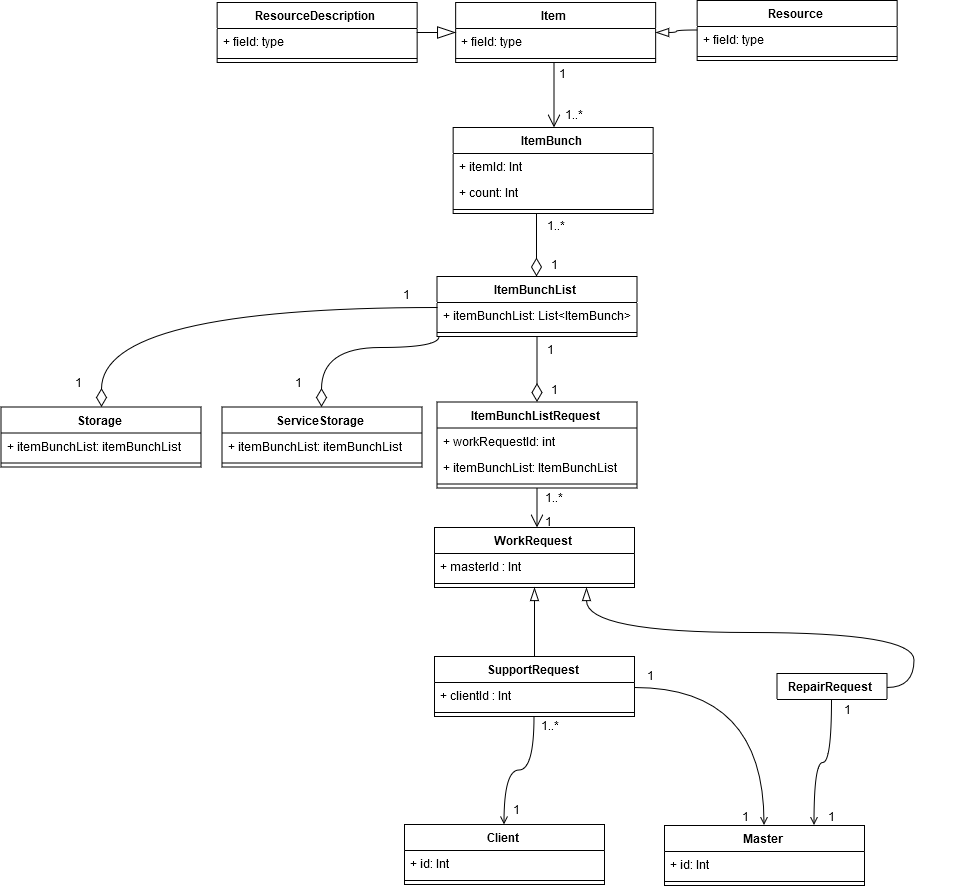

The diagram above was exported from draw.io. Its source (the exported page's mxGraphModel, read from the mxfile embedded in the PNG):
<mxGraphModel dx="2700" dy="1433" grid="0" gridSize="10" guides="1" tooltips="1" connect="1" arrows="1" fold="1" page="0" pageScale="1" pageWidth="827" pageHeight="1169" math="0" shadow="0">
  <root>
    <mxCell id="0" />
    <mxCell id="1" parent="0" />
    <mxCell id="2" style="edgeStyle=orthogonalEdgeStyle;curved=1;comic=0;orthogonalLoop=1;jettySize=auto;html=1;shadow=0;endArrow=open;endFill=0;endSize=11;strokeColor=#000000;strokeWidth=1;" edge="1" source="3" target="21" parent="1">
      <mxGeometry relative="1" as="geometry">
        <Array as="points">
          <mxPoint x="1375.5" y="1728" />
          <mxPoint x="1375.5" y="1728" />
        </Array>
      </mxGeometry>
    </mxCell>
    <mxCell id="3" value="ItemBunchListRequest" style="swimlane;fontStyle=1;align=center;verticalAlign=top;childLayout=stackLayout;horizontal=1;startSize=26;horizontalStack=0;resizeParent=1;resizeParentMax=0;resizeLast=0;collapsible=1;marginBottom=0;" vertex="1" parent="1">
      <mxGeometry x="1295.5" y="1591.5" width="200" height="86" as="geometry" />
    </mxCell>
    <mxCell id="4" value="+ workRequestId: int" style="text;strokeColor=none;fillColor=none;align=left;verticalAlign=top;spacingLeft=4;spacingRight=4;overflow=hidden;rotatable=0;points=[[0,0.5],[1,0.5]];portConstraint=eastwest;" vertex="1" parent="3">
      <mxGeometry y="26" width="200" height="26" as="geometry" />
    </mxCell>
    <mxCell id="5" value="+ itemBunchList: ItemBunchList" style="text;strokeColor=none;fillColor=none;align=left;verticalAlign=top;spacingLeft=4;spacingRight=4;overflow=hidden;rotatable=0;points=[[0,0.5],[1,0.5]];portConstraint=eastwest;" vertex="1" parent="3">
      <mxGeometry y="52" width="200" height="26" as="geometry" />
    </mxCell>
    <mxCell id="6" value="" style="line;strokeWidth=1;fillColor=none;align=left;verticalAlign=middle;spacingTop=-1;spacingLeft=3;spacingRight=3;rotatable=0;labelPosition=right;points=[];portConstraint=eastwest;" vertex="1" parent="3">
      <mxGeometry y="78" width="200" height="8" as="geometry" />
    </mxCell>
    <mxCell id="7" style="orthogonalLoop=1;jettySize=auto;html=1;strokeColor=#000000;edgeStyle=orthogonalEdgeStyle;curved=1;shadow=0;comic=0;endArrow=open;endFill=0;" edge="1" source="10" target="13" parent="1">
      <mxGeometry relative="1" as="geometry" />
    </mxCell>
    <mxCell id="8" style="edgeStyle=orthogonalEdgeStyle;orthogonalLoop=1;jettySize=auto;html=1;entryX=0.5;entryY=0;entryDx=0;entryDy=0;curved=1;endArrow=open;endFill=0;" edge="1" source="10" target="16" parent="1">
      <mxGeometry relative="1" as="geometry" />
    </mxCell>
    <mxCell id="9" style="edgeStyle=orthogonalEdgeStyle;curved=1;comic=0;orthogonalLoop=1;jettySize=auto;html=1;shadow=0;endArrow=blockThin;endFill=0;endSize=11;strokeColor=#000000;strokeWidth=1;" edge="1" source="10" target="21" parent="1">
      <mxGeometry relative="1" as="geometry" />
    </mxCell>
    <mxCell id="10" value="SupportRequest" style="swimlane;fontStyle=1;align=center;verticalAlign=top;childLayout=stackLayout;horizontal=1;startSize=26;horizontalStack=0;resizeParent=1;resizeParentMax=0;resizeLast=0;collapsible=1;marginBottom=0;" vertex="1" parent="1">
      <mxGeometry x="1293" y="1846" width="200" height="60" as="geometry" />
    </mxCell>
    <mxCell id="11" value="+ clientId : Int" style="text;strokeColor=none;fillColor=none;align=left;verticalAlign=top;spacingLeft=4;spacingRight=4;overflow=hidden;rotatable=0;points=[[0,0.5],[1,0.5]];portConstraint=eastwest;" vertex="1" parent="10">
      <mxGeometry y="26" width="200" height="26" as="geometry" />
    </mxCell>
    <mxCell id="12" value="" style="line;strokeWidth=1;fillColor=none;align=left;verticalAlign=middle;spacingTop=-1;spacingLeft=3;spacingRight=3;rotatable=0;labelPosition=right;points=[];portConstraint=eastwest;" vertex="1" parent="10">
      <mxGeometry y="52" width="200" height="8" as="geometry" />
    </mxCell>
    <mxCell id="13" value="Client" style="swimlane;fontStyle=1;align=center;verticalAlign=top;childLayout=stackLayout;horizontal=1;startSize=26;horizontalStack=0;resizeParent=1;resizeParentMax=0;resizeLast=0;collapsible=1;marginBottom=0;" vertex="1" parent="1">
      <mxGeometry x="1263" y="2014" width="200" height="60" as="geometry" />
    </mxCell>
    <mxCell id="14" value="+ id: Int" style="text;strokeColor=none;fillColor=none;align=left;verticalAlign=top;spacingLeft=4;spacingRight=4;overflow=hidden;rotatable=0;points=[[0,0.5],[1,0.5]];portConstraint=eastwest;" vertex="1" parent="13">
      <mxGeometry y="26" width="200" height="26" as="geometry" />
    </mxCell>
    <mxCell id="15" value="" style="line;strokeWidth=1;fillColor=none;align=left;verticalAlign=middle;spacingTop=-1;spacingLeft=3;spacingRight=3;rotatable=0;labelPosition=right;points=[];portConstraint=eastwest;" vertex="1" parent="13">
      <mxGeometry y="52" width="200" height="8" as="geometry" />
    </mxCell>
    <mxCell id="16" value="Master" style="swimlane;fontStyle=1;align=center;verticalAlign=top;childLayout=stackLayout;horizontal=1;startSize=26;horizontalStack=0;resizeParent=1;resizeParentMax=0;resizeLast=0;collapsible=1;marginBottom=0;" vertex="1" parent="1">
      <mxGeometry x="1523" y="2015" width="200" height="60" as="geometry" />
    </mxCell>
    <mxCell id="17" value="+ id: Int" style="text;strokeColor=none;fillColor=none;align=left;verticalAlign=top;spacingLeft=4;spacingRight=4;overflow=hidden;rotatable=0;points=[[0,0.5],[1,0.5]];portConstraint=eastwest;" vertex="1" parent="16">
      <mxGeometry y="26" width="200" height="26" as="geometry" />
    </mxCell>
    <mxCell id="18" value="" style="line;strokeWidth=1;fillColor=none;align=left;verticalAlign=middle;spacingTop=-1;spacingLeft=3;spacingRight=3;rotatable=0;labelPosition=right;points=[];portConstraint=eastwest;" vertex="1" parent="16">
      <mxGeometry y="52" width="200" height="8" as="geometry" />
    </mxCell>
    <mxCell id="19" style="edgeStyle=orthogonalEdgeStyle;orthogonalLoop=1;jettySize=auto;html=1;entryX=0.75;entryY=0;entryDx=0;entryDy=0;curved=1;endArrow=open;endFill=0;" edge="1" source="54" target="16" parent="1">
      <mxGeometry relative="1" as="geometry" />
    </mxCell>
    <mxCell id="20" style="edgeStyle=orthogonalEdgeStyle;curved=1;comic=0;orthogonalLoop=1;jettySize=auto;html=1;shadow=0;endArrow=blockThin;endFill=0;endSize=11;strokeColor=#000000;strokeWidth=1;" edge="1" source="54" target="21" parent="1">
      <mxGeometry relative="1" as="geometry">
        <Array as="points">
          <mxPoint x="1772.5" y="1823" />
          <mxPoint x="1445.5" y="1823" />
        </Array>
      </mxGeometry>
    </mxCell>
    <mxCell id="21" value="WorkRequest" style="swimlane;fontStyle=1;align=center;verticalAlign=top;childLayout=stackLayout;horizontal=1;startSize=26;horizontalStack=0;resizeParent=1;resizeParentMax=0;resizeLast=0;collapsible=1;marginBottom=0;" vertex="1" parent="1">
      <mxGeometry x="1293" y="1717" width="200" height="60" as="geometry" />
    </mxCell>
    <mxCell id="22" value="+ masterId : Int" style="text;strokeColor=none;fillColor=none;align=left;verticalAlign=top;spacingLeft=4;spacingRight=4;overflow=hidden;rotatable=0;points=[[0,0.5],[1,0.5]];portConstraint=eastwest;" vertex="1" parent="21">
      <mxGeometry y="26" width="200" height="26" as="geometry" />
    </mxCell>
    <mxCell id="23" value="" style="line;strokeWidth=1;fillColor=none;align=left;verticalAlign=middle;spacingTop=-1;spacingLeft=3;spacingRight=3;rotatable=0;labelPosition=right;points=[];portConstraint=eastwest;" vertex="1" parent="21">
      <mxGeometry y="52" width="200" height="8" as="geometry" />
    </mxCell>
    <mxCell id="24" style="edgeStyle=orthogonalEdgeStyle;curved=1;comic=0;orthogonalLoop=1;jettySize=auto;html=1;shadow=0;endArrow=blockThin;endFill=0;endSize=11;strokeColor=#000000;strokeWidth=1;" edge="1" source="25" target="29" parent="1">
      <mxGeometry relative="1" as="geometry" />
    </mxCell>
    <mxCell id="25" value="Resource" style="swimlane;fontStyle=1;align=center;verticalAlign=top;childLayout=stackLayout;horizontal=1;startSize=26;horizontalStack=0;resizeParent=1;resizeParentMax=0;resizeLast=0;collapsible=1;marginBottom=0;" vertex="1" parent="1">
      <mxGeometry x="1555.6470588235293" y="1190" width="200" height="60" as="geometry" />
    </mxCell>
    <mxCell id="26" value="+ field: type" style="text;strokeColor=none;fillColor=none;align=left;verticalAlign=top;spacingLeft=4;spacingRight=4;overflow=hidden;rotatable=0;points=[[0,0.5],[1,0.5]];portConstraint=eastwest;" vertex="1" parent="25">
      <mxGeometry y="26" width="200" height="26" as="geometry" />
    </mxCell>
    <mxCell id="27" value="" style="line;strokeWidth=1;fillColor=none;align=left;verticalAlign=middle;spacingTop=-1;spacingLeft=3;spacingRight=3;rotatable=0;labelPosition=right;points=[];portConstraint=eastwest;" vertex="1" parent="25">
      <mxGeometry y="52" width="200" height="8" as="geometry" />
    </mxCell>
    <mxCell id="28" style="edgeStyle=orthogonalEdgeStyle;curved=1;comic=0;orthogonalLoop=1;jettySize=auto;html=1;shadow=0;endArrow=open;endFill=0;endSize=11;strokeColor=#000000;strokeWidth=1;" edge="1" source="29" target="33" parent="1">
      <mxGeometry relative="1" as="geometry">
        <Array as="points">
          <mxPoint x="1412" y="1298" />
          <mxPoint x="1412" y="1298" />
        </Array>
      </mxGeometry>
    </mxCell>
    <mxCell id="29" value="Item" style="swimlane;fontStyle=1;align=center;verticalAlign=top;childLayout=stackLayout;horizontal=1;startSize=26;horizontalStack=0;resizeParent=1;resizeParentMax=0;resizeLast=0;collapsible=1;marginBottom=0;" vertex="1" parent="1">
      <mxGeometry x="1314.1470588235293" y="1192" width="200" height="60" as="geometry" />
    </mxCell>
    <mxCell id="30" value="+ field: type" style="text;strokeColor=none;fillColor=none;align=left;verticalAlign=top;spacingLeft=4;spacingRight=4;overflow=hidden;rotatable=0;points=[[0,0.5],[1,0.5]];portConstraint=eastwest;" vertex="1" parent="29">
      <mxGeometry y="26" width="200" height="26" as="geometry" />
    </mxCell>
    <mxCell id="31" value="" style="line;strokeWidth=1;fillColor=none;align=left;verticalAlign=middle;spacingTop=-1;spacingLeft=3;spacingRight=3;rotatable=0;labelPosition=right;points=[];portConstraint=eastwest;" vertex="1" parent="29">
      <mxGeometry y="52" width="200" height="8" as="geometry" />
    </mxCell>
    <mxCell id="32" style="edgeStyle=orthogonalEdgeStyle;curved=1;comic=0;orthogonalLoop=1;jettySize=auto;html=1;shadow=0;endArrow=diamondThin;endFill=0;endSize=16;strokeColor=#000000;strokeWidth=1;" edge="1" source="33" target="44" parent="1">
      <mxGeometry relative="1" as="geometry">
        <Array as="points">
          <mxPoint x="1395.5" y="1423" />
          <mxPoint x="1395.5" y="1423" />
        </Array>
      </mxGeometry>
    </mxCell>
    <mxCell id="33" value="ItemBunch&#10;" style="swimlane;fontStyle=1;align=center;verticalAlign=top;childLayout=stackLayout;horizontal=1;startSize=26;horizontalStack=0;resizeParent=1;resizeParentMax=0;resizeLast=0;collapsible=1;marginBottom=0;" vertex="1" parent="1">
      <mxGeometry x="1311.6470588235293" y="1317" width="200" height="86" as="geometry">
        <mxRectangle x="235" y="212" width="90" height="26" as="alternateBounds" />
      </mxGeometry>
    </mxCell>
    <mxCell id="34" value="+ itemId: Int" style="text;strokeColor=none;fillColor=none;align=left;verticalAlign=top;spacingLeft=4;spacingRight=4;overflow=hidden;rotatable=0;points=[[0,0.5],[1,0.5]];portConstraint=eastwest;" vertex="1" parent="33">
      <mxGeometry y="26" width="200" height="26" as="geometry" />
    </mxCell>
    <mxCell id="35" value="+ count: Int" style="text;strokeColor=none;fillColor=none;align=left;verticalAlign=top;spacingLeft=4;spacingRight=4;overflow=hidden;rotatable=0;points=[[0,0.5],[1,0.5]];portConstraint=eastwest;" vertex="1" parent="33">
      <mxGeometry y="52" width="200" height="26" as="geometry" />
    </mxCell>
    <mxCell id="36" value="" style="line;strokeWidth=1;fillColor=none;align=left;verticalAlign=middle;spacingTop=-1;spacingLeft=3;spacingRight=3;rotatable=0;labelPosition=right;points=[];portConstraint=eastwest;" vertex="1" parent="33">
      <mxGeometry y="78" width="200" height="8" as="geometry" />
    </mxCell>
    <mxCell id="37" style="edgeStyle=orthogonalEdgeStyle;curved=1;comic=0;orthogonalLoop=1;jettySize=auto;html=1;shadow=0;endArrow=blockThin;endFill=0;endSize=16;strokeColor=#000000;strokeWidth=1;" edge="1" source="38" target="29" parent="1">
      <mxGeometry relative="1" as="geometry">
        <Array as="points">
          <mxPoint x="1262.5" y="1209" />
        </Array>
      </mxGeometry>
    </mxCell>
    <mxCell id="38" value="ResourceDescription" style="swimlane;fontStyle=1;align=center;verticalAlign=top;childLayout=stackLayout;horizontal=1;startSize=26;horizontalStack=0;resizeParent=1;resizeParentMax=0;resizeLast=0;collapsible=1;marginBottom=0;" vertex="1" parent="1">
      <mxGeometry x="1075.6470588235293" y="1192" width="200" height="60" as="geometry" />
    </mxCell>
    <mxCell id="39" value="+ field: type" style="text;strokeColor=none;fillColor=none;align=left;verticalAlign=top;spacingLeft=4;spacingRight=4;overflow=hidden;rotatable=0;points=[[0,0.5],[1,0.5]];portConstraint=eastwest;" vertex="1" parent="38">
      <mxGeometry y="26" width="200" height="26" as="geometry" />
    </mxCell>
    <mxCell id="40" value="" style="line;strokeWidth=1;fillColor=none;align=left;verticalAlign=middle;spacingTop=-1;spacingLeft=3;spacingRight=3;rotatable=0;labelPosition=right;points=[];portConstraint=eastwest;" vertex="1" parent="38">
      <mxGeometry y="52" width="200" height="8" as="geometry" />
    </mxCell>
    <mxCell id="41" style="edgeStyle=orthogonalEdgeStyle;curved=1;comic=0;orthogonalLoop=1;jettySize=auto;html=1;shadow=0;endArrow=diamondThin;endFill=0;endSize=16;strokeColor=#000000;strokeWidth=1;" edge="1" source="44" target="50" parent="1">
      <mxGeometry relative="1" as="geometry">
        <Array as="points">
          <mxPoint x="1297" y="1537" />
          <mxPoint x="1181" y="1537" />
        </Array>
      </mxGeometry>
    </mxCell>
    <mxCell id="42" style="edgeStyle=orthogonalEdgeStyle;curved=1;comic=0;orthogonalLoop=1;jettySize=auto;html=1;shadow=0;endArrow=diamondThin;endFill=0;endSize=16;strokeColor=#000000;strokeWidth=1;" edge="1" source="44" target="47" parent="1">
      <mxGeometry relative="1" as="geometry" />
    </mxCell>
    <mxCell id="43" style="edgeStyle=orthogonalEdgeStyle;curved=1;comic=0;orthogonalLoop=1;jettySize=auto;html=1;shadow=0;endArrow=diamondThin;endFill=0;endSize=16;strokeColor=#000000;strokeWidth=1;" edge="1" source="44" target="3" parent="1">
      <mxGeometry relative="1" as="geometry" />
    </mxCell>
    <mxCell id="44" value="ItemBunchList&#10;" style="swimlane;fontStyle=1;align=center;verticalAlign=top;childLayout=stackLayout;horizontal=1;startSize=26;horizontalStack=0;resizeParent=1;resizeParentMax=0;resizeLast=0;collapsible=1;marginBottom=0;" vertex="1" parent="1">
      <mxGeometry x="1295.5" y="1466" width="200" height="60" as="geometry" />
    </mxCell>
    <mxCell id="45" value="+ itemBunchList: List&lt;ItemBunch&gt;" style="text;strokeColor=none;fillColor=none;align=left;verticalAlign=top;spacingLeft=4;spacingRight=4;overflow=hidden;rotatable=0;points=[[0,0.5],[1,0.5]];portConstraint=eastwest;" vertex="1" parent="44">
      <mxGeometry y="26" width="200" height="26" as="geometry" />
    </mxCell>
    <mxCell id="46" value="" style="line;strokeWidth=1;fillColor=none;align=left;verticalAlign=middle;spacingTop=-1;spacingLeft=3;spacingRight=3;rotatable=0;labelPosition=right;points=[];portConstraint=eastwest;" vertex="1" parent="44">
      <mxGeometry y="52" width="200" height="8" as="geometry" />
    </mxCell>
    <mxCell id="47" value="Storage&#10;" style="swimlane;fontStyle=1;align=center;verticalAlign=top;childLayout=stackLayout;horizontal=1;startSize=26;horizontalStack=0;resizeParent=1;resizeParentMax=0;resizeLast=0;collapsible=1;marginBottom=0;" vertex="1" parent="1">
      <mxGeometry x="859.5" y="1596.5" width="200" height="60" as="geometry" />
    </mxCell>
    <mxCell id="48" value="+ itemBunchList: itemBunchList" style="text;strokeColor=none;fillColor=none;align=left;verticalAlign=top;spacingLeft=4;spacingRight=4;overflow=hidden;rotatable=0;points=[[0,0.5],[1,0.5]];portConstraint=eastwest;" vertex="1" parent="47">
      <mxGeometry y="26" width="200" height="26" as="geometry" />
    </mxCell>
    <mxCell id="49" value="" style="line;strokeWidth=1;fillColor=none;align=left;verticalAlign=middle;spacingTop=-1;spacingLeft=3;spacingRight=3;rotatable=0;labelPosition=right;points=[];portConstraint=eastwest;" vertex="1" parent="47">
      <mxGeometry y="52" width="200" height="8" as="geometry" />
    </mxCell>
    <mxCell id="50" value="ServiceStorage" style="swimlane;fontStyle=1;align=center;verticalAlign=top;childLayout=stackLayout;horizontal=1;startSize=26;horizontalStack=0;resizeParent=1;resizeParentMax=0;resizeLast=0;collapsible=1;marginBottom=0;" vertex="1" parent="1">
      <mxGeometry x="1080.5" y="1596.5" width="200" height="60" as="geometry" />
    </mxCell>
    <mxCell id="51" value="+ itemBunchList: itemBunchList" style="text;strokeColor=none;fillColor=none;align=left;verticalAlign=top;spacingLeft=4;spacingRight=4;overflow=hidden;rotatable=0;points=[[0,0.5],[1,0.5]];portConstraint=eastwest;" vertex="1" parent="50">
      <mxGeometry y="26" width="200" height="26" as="geometry" />
    </mxCell>
    <mxCell id="52" value="" style="line;strokeWidth=1;fillColor=none;align=left;verticalAlign=middle;spacingTop=-1;spacingLeft=3;spacingRight=3;rotatable=0;labelPosition=right;points=[];portConstraint=eastwest;" vertex="1" parent="50">
      <mxGeometry y="52" width="200" height="8" as="geometry" />
    </mxCell>
    <mxCell id="53" value="" style="group" vertex="1" connectable="0" parent="1">
      <mxGeometry x="1635.5" y="1863" width="200" height="52" as="geometry" />
    </mxCell>
    <mxCell id="54" value="RepairRequest" style="swimlane;fontStyle=1;align=center;verticalAlign=top;childLayout=stackLayout;horizontal=1;startSize=26;horizontalStack=0;resizeParent=1;resizeParentMax=0;resizeLast=0;collapsible=1;marginBottom=0;" vertex="1" collapsed="1" parent="53">
      <mxGeometry width="110" height="26" as="geometry">
        <mxRectangle width="200" height="52" as="alternateBounds" />
      </mxGeometry>
    </mxCell>
    <mxCell id="55" value="+" style="text;strokeColor=none;fillColor=none;align=left;verticalAlign=top;spacingLeft=4;spacingRight=4;overflow=hidden;rotatable=0;points=[[0,0.5],[1,0.5]];portConstraint=eastwest;" vertex="1" parent="54">
      <mxGeometry y="26" width="110" height="26" as="geometry" />
    </mxCell>
    <mxCell id="56" value="1" style="text;html=1;resizable=0;points=[];autosize=1;align=left;verticalAlign=top;spacingTop=-4;" vertex="1" parent="53">
      <mxGeometry x="65.5" y="29" width="16" height="14" as="geometry" />
    </mxCell>
    <mxCell id="57" value="&lt;div&gt;1..*&lt;/div&gt;" style="text;html=1;resizable=0;points=[];autosize=1;align=left;verticalAlign=top;spacingTop=-4;" vertex="1" parent="1">
      <mxGeometry x="1422" y="1297" width="28" height="14" as="geometry" />
    </mxCell>
    <mxCell id="58" value="1" style="text;html=1;resizable=0;points=[];autosize=1;align=left;verticalAlign=top;spacingTop=-4;" vertex="1" parent="1">
      <mxGeometry x="1416" y="1256" width="16" height="14" as="geometry" />
    </mxCell>
    <mxCell id="59" value="1..*" style="text;html=1;resizable=0;points=[];autosize=1;align=left;verticalAlign=top;spacingTop=-4;" vertex="1" parent="1">
      <mxGeometry x="1403.5" y="1408" width="28" height="14" as="geometry" />
    </mxCell>
    <mxCell id="60" value="1" style="text;html=1;resizable=0;points=[];autosize=1;align=left;verticalAlign=top;spacingTop=-4;" vertex="1" parent="1">
      <mxGeometry x="1408" y="1447" width="16" height="14" as="geometry" />
    </mxCell>
    <mxCell id="61" value="1" style="text;html=1;resizable=0;points=[];autosize=1;align=left;verticalAlign=top;spacingTop=-4;" vertex="1" parent="1">
      <mxGeometry x="1403.5" y="1532" width="16" height="14" as="geometry" />
    </mxCell>
    <mxCell id="62" value="1" style="text;html=1;resizable=0;points=[];autosize=1;align=left;verticalAlign=top;spacingTop=-4;" vertex="1" parent="1">
      <mxGeometry x="1408" y="1572" width="16" height="14" as="geometry" />
    </mxCell>
    <mxCell id="63" value="&lt;div&gt;1&lt;/div&gt;" style="text;html=1;resizable=0;points=[];autosize=1;align=left;verticalAlign=top;spacingTop=-4;" vertex="1" parent="1">
      <mxGeometry x="1259.5" y="1477" width="16" height="14" as="geometry" />
    </mxCell>
    <mxCell id="64" value="1" style="text;html=1;resizable=0;points=[];autosize=1;align=left;verticalAlign=top;spacingTop=-4;" vertex="1" parent="1">
      <mxGeometry x="932" y="1565" width="16" height="14" as="geometry" />
    </mxCell>
    <mxCell id="65" value="&lt;div&gt;1&lt;/div&gt;" style="text;html=1;resizable=0;points=[];autosize=1;align=left;verticalAlign=top;spacingTop=-4;" vertex="1" parent="1">
      <mxGeometry x="1152.5" y="1565" width="16" height="14" as="geometry" />
    </mxCell>
    <mxCell id="66" value="1" style="text;html=1;resizable=0;points=[];autosize=1;align=left;verticalAlign=top;spacingTop=-4;" vertex="1" parent="1">
      <mxGeometry x="1402" y="1703.5" width="16" height="14" as="geometry" />
    </mxCell>
    <mxCell id="67" value="1..*" style="text;html=1;resizable=0;points=[];autosize=1;align=left;verticalAlign=top;spacingTop=-4;" vertex="1" parent="1">
      <mxGeometry x="1401.5" y="1679.5" width="28" height="14" as="geometry" />
    </mxCell>
    <mxCell id="68" value="1..*" style="text;html=1;resizable=0;points=[];autosize=1;align=left;verticalAlign=top;spacingTop=-4;" vertex="1" parent="1">
      <mxGeometry x="1397.5" y="1908" width="28" height="14" as="geometry" />
    </mxCell>
    <mxCell id="69" value="1" style="text;html=1;resizable=0;points=[];autosize=1;align=left;verticalAlign=top;spacingTop=-4;" vertex="1" parent="1">
      <mxGeometry x="1370" y="1991.5" width="16" height="14" as="geometry" />
    </mxCell>
    <mxCell id="70" value="1" style="text;html=1;resizable=0;points=[];autosize=1;align=left;verticalAlign=top;spacingTop=-4;" vertex="1" parent="1">
      <mxGeometry x="1599" y="1998.5" width="16" height="14" as="geometry" />
    </mxCell>
    <mxCell id="71" value="1" style="text;html=1;resizable=0;points=[];autosize=1;align=left;verticalAlign=top;spacingTop=-4;" vertex="1" parent="1">
      <mxGeometry x="1503.5" y="1858" width="16" height="14" as="geometry" />
    </mxCell>
    <mxCell id="72" value="1" style="text;html=1;resizable=0;points=[];autosize=1;align=left;verticalAlign=top;spacingTop=-4;" vertex="1" parent="1">
      <mxGeometry x="1685" y="1998.5" width="16" height="14" as="geometry" />
    </mxCell>
  </root>
</mxGraphModel>